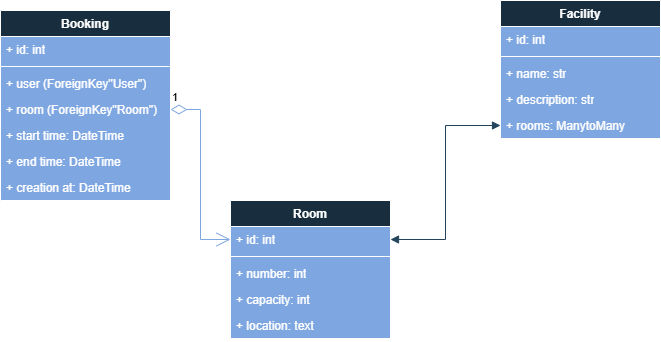

The diagram above was exported from draw.io. Its source (the exported page's mxGraphModel, read from the mxfile embedded in the PNG):
<mxGraphModel dx="1434" dy="772" grid="1" gridSize="10" guides="1" tooltips="1" connect="1" arrows="1" fold="1" page="1" pageScale="1" pageWidth="827" pageHeight="1169" background="#FFFFFF" math="0" shadow="0">
  <root>
    <mxCell id="0" />
    <mxCell id="1" parent="0" />
    <mxCell id="rZme65HfkUaKOJhj1ff0-19" value="Booking" style="swimlane;fontStyle=1;align=center;verticalAlign=top;childLayout=stackLayout;horizontal=1;startSize=26;horizontalStack=0;resizeParent=1;resizeParentMax=0;resizeLast=0;collapsible=1;marginBottom=0;whiteSpace=wrap;html=1;labelBackgroundColor=none;fillColor=#182E3E;strokeColor=#FFFFFF;fontColor=#FFFFFF;swimlaneFillColor=#7EA6E0;" parent="1" vertex="1">
      <mxGeometry x="91" y="150" width="170" height="190" as="geometry" />
    </mxCell>
    <mxCell id="rZme65HfkUaKOJhj1ff0-20" value="+ id: int" style="text;strokeColor=none;fillColor=none;align=left;verticalAlign=top;spacingLeft=4;spacingRight=4;overflow=hidden;rotatable=0;points=[[0,0.5],[1,0.5]];portConstraint=eastwest;whiteSpace=wrap;html=1;labelBackgroundColor=none;fontColor=#FFFFFF;" parent="rZme65HfkUaKOJhj1ff0-19" vertex="1">
      <mxGeometry y="26" width="170" height="26" as="geometry" />
    </mxCell>
    <mxCell id="rZme65HfkUaKOJhj1ff0-21" value="" style="line;strokeWidth=1;fillColor=none;align=left;verticalAlign=middle;spacingTop=-1;spacingLeft=3;spacingRight=3;rotatable=0;labelPosition=right;points=[];portConstraint=eastwest;strokeColor=#FFFFFF;labelBackgroundColor=none;fontColor=#FFFFFF;" parent="rZme65HfkUaKOJhj1ff0-19" vertex="1">
      <mxGeometry y="52" width="170" height="8" as="geometry" />
    </mxCell>
    <mxCell id="rZme65HfkUaKOJhj1ff0-22" value="+ user (ForeignKey&quot;User&quot;)" style="text;strokeColor=none;fillColor=none;align=left;verticalAlign=top;spacingLeft=4;spacingRight=4;overflow=hidden;rotatable=0;points=[[0,0.5],[1,0.5]];portConstraint=eastwest;whiteSpace=wrap;html=1;labelBackgroundColor=none;fontColor=#FFFFFF;" parent="rZme65HfkUaKOJhj1ff0-19" vertex="1">
      <mxGeometry y="60" width="170" height="26" as="geometry" />
    </mxCell>
    <mxCell id="rZme65HfkUaKOJhj1ff0-23" value="+ room (ForeignKey&quot;Room&quot;)" style="text;strokeColor=none;fillColor=none;align=left;verticalAlign=top;spacingLeft=4;spacingRight=4;overflow=hidden;rotatable=0;points=[[0,0.5],[1,0.5]];portConstraint=eastwest;whiteSpace=wrap;html=1;labelBackgroundColor=none;fontColor=#FFFFFF;" parent="rZme65HfkUaKOJhj1ff0-19" vertex="1">
      <mxGeometry y="86" width="170" height="26" as="geometry" />
    </mxCell>
    <mxCell id="rZme65HfkUaKOJhj1ff0-24" value="+ start time: DateTime" style="text;strokeColor=none;fillColor=none;align=left;verticalAlign=top;spacingLeft=4;spacingRight=4;overflow=hidden;rotatable=0;points=[[0,0.5],[1,0.5]];portConstraint=eastwest;whiteSpace=wrap;html=1;labelBackgroundColor=none;fontColor=#FFFFFF;" parent="rZme65HfkUaKOJhj1ff0-19" vertex="1">
      <mxGeometry y="112" width="170" height="26" as="geometry" />
    </mxCell>
    <mxCell id="rZme65HfkUaKOJhj1ff0-25" value="+ end time: DateTime" style="text;strokeColor=none;fillColor=none;align=left;verticalAlign=top;spacingLeft=4;spacingRight=4;overflow=hidden;rotatable=0;points=[[0,0.5],[1,0.5]];portConstraint=eastwest;whiteSpace=wrap;html=1;labelBackgroundColor=none;fontColor=#FFFFFF;" parent="rZme65HfkUaKOJhj1ff0-19" vertex="1">
      <mxGeometry y="138" width="170" height="26" as="geometry" />
    </mxCell>
    <mxCell id="rZme65HfkUaKOJhj1ff0-26" value="+ creation at: DateTime" style="text;strokeColor=none;fillColor=none;align=left;verticalAlign=top;spacingLeft=4;spacingRight=4;overflow=hidden;rotatable=0;points=[[0,0.5],[1,0.5]];portConstraint=eastwest;whiteSpace=wrap;html=1;labelBackgroundColor=none;fontColor=#FFFFFF;" parent="rZme65HfkUaKOJhj1ff0-19" vertex="1">
      <mxGeometry y="164" width="170" height="26" as="geometry" />
    </mxCell>
    <mxCell id="rZme65HfkUaKOJhj1ff0-27" value="Room" style="swimlane;fontStyle=1;align=center;verticalAlign=top;childLayout=stackLayout;horizontal=1;startSize=26;horizontalStack=0;resizeParent=1;resizeParentMax=0;resizeLast=0;collapsible=1;marginBottom=0;whiteSpace=wrap;html=1;labelBackgroundColor=none;fillColor=#182E3E;strokeColor=#FFFFFF;fontColor=#FFFFFF;swimlaneFillColor=#7EA6E0;" parent="1" vertex="1">
      <mxGeometry x="321" y="340" width="160" height="138" as="geometry" />
    </mxCell>
    <mxCell id="rZme65HfkUaKOJhj1ff0-28" value="+ id: int" style="text;strokeColor=none;fillColor=none;align=left;verticalAlign=top;spacingLeft=4;spacingRight=4;overflow=hidden;rotatable=0;points=[[0,0.5],[1,0.5]];portConstraint=eastwest;whiteSpace=wrap;html=1;labelBackgroundColor=none;fontColor=#FFFFFF;" parent="rZme65HfkUaKOJhj1ff0-27" vertex="1">
      <mxGeometry y="26" width="160" height="26" as="geometry" />
    </mxCell>
    <mxCell id="rZme65HfkUaKOJhj1ff0-29" value="" style="line;strokeWidth=1;fillColor=none;align=left;verticalAlign=middle;spacingTop=-1;spacingLeft=3;spacingRight=3;rotatable=0;labelPosition=right;points=[];portConstraint=eastwest;strokeColor=#FFFFFF;labelBackgroundColor=none;fontColor=#FFFFFF;" parent="rZme65HfkUaKOJhj1ff0-27" vertex="1">
      <mxGeometry y="52" width="160" height="8" as="geometry" />
    </mxCell>
    <mxCell id="rZme65HfkUaKOJhj1ff0-30" value="+ number: int" style="text;strokeColor=none;fillColor=none;align=left;verticalAlign=top;spacingLeft=4;spacingRight=4;overflow=hidden;rotatable=0;points=[[0,0.5],[1,0.5]];portConstraint=eastwest;whiteSpace=wrap;html=1;labelBackgroundColor=none;fontColor=#FFFFFF;" parent="rZme65HfkUaKOJhj1ff0-27" vertex="1">
      <mxGeometry y="60" width="160" height="26" as="geometry" />
    </mxCell>
    <mxCell id="rZme65HfkUaKOJhj1ff0-31" value="+ capacity: int" style="text;strokeColor=none;fillColor=none;align=left;verticalAlign=top;spacingLeft=4;spacingRight=4;overflow=hidden;rotatable=0;points=[[0,0.5],[1,0.5]];portConstraint=eastwest;whiteSpace=wrap;html=1;labelBackgroundColor=none;fontColor=#FFFFFF;" parent="rZme65HfkUaKOJhj1ff0-27" vertex="1">
      <mxGeometry y="86" width="160" height="26" as="geometry" />
    </mxCell>
    <mxCell id="rZme65HfkUaKOJhj1ff0-32" value="+ location: text" style="text;strokeColor=none;fillColor=none;align=left;verticalAlign=top;spacingLeft=4;spacingRight=4;overflow=hidden;rotatable=0;points=[[0,0.5],[1,0.5]];portConstraint=eastwest;whiteSpace=wrap;html=1;labelBackgroundColor=none;fontColor=#FFFFFF;" parent="rZme65HfkUaKOJhj1ff0-27" vertex="1">
      <mxGeometry y="112" width="160" height="26" as="geometry" />
    </mxCell>
    <mxCell id="rZme65HfkUaKOJhj1ff0-33" value="1" style="endArrow=open;html=1;endSize=12;startArrow=diamondThin;startSize=14;startFill=0;edgeStyle=orthogonalEdgeStyle;align=left;verticalAlign=bottom;rounded=0;exitX=1;exitY=0.5;exitDx=0;exitDy=0;entryX=0;entryY=0.5;entryDx=0;entryDy=0;labelBackgroundColor=none;strokeColor=#7EA6E0;fontColor=default;" parent="1" source="rZme65HfkUaKOJhj1ff0-23" target="rZme65HfkUaKOJhj1ff0-28" edge="1">
      <mxGeometry x="-1" y="3" relative="1" as="geometry">
        <mxPoint x="201" y="250" as="sourcePoint" />
        <mxPoint x="361" y="250" as="targetPoint" />
      </mxGeometry>
    </mxCell>
    <mxCell id="rZme65HfkUaKOJhj1ff0-34" value="Facility" style="swimlane;fontStyle=1;align=center;verticalAlign=top;childLayout=stackLayout;horizontal=1;startSize=26;horizontalStack=0;resizeParent=1;resizeParentMax=0;resizeLast=0;collapsible=1;marginBottom=0;whiteSpace=wrap;html=1;labelBackgroundColor=none;fillColor=#182E3E;strokeColor=#FFFFFF;fontColor=#FFFFFF;swimlaneFillColor=#7EA6E0;" parent="1" vertex="1">
      <mxGeometry x="591" y="140" width="160" height="138" as="geometry" />
    </mxCell>
    <mxCell id="rZme65HfkUaKOJhj1ff0-35" value="+ id: int" style="text;strokeColor=none;fillColor=none;align=left;verticalAlign=top;spacingLeft=4;spacingRight=4;overflow=hidden;rotatable=0;points=[[0,0.5],[1,0.5]];portConstraint=eastwest;whiteSpace=wrap;html=1;labelBackgroundColor=none;fontColor=#FFFFFF;" parent="rZme65HfkUaKOJhj1ff0-34" vertex="1">
      <mxGeometry y="26" width="160" height="26" as="geometry" />
    </mxCell>
    <mxCell id="rZme65HfkUaKOJhj1ff0-36" value="" style="line;strokeWidth=1;fillColor=none;align=left;verticalAlign=middle;spacingTop=-1;spacingLeft=3;spacingRight=3;rotatable=0;labelPosition=right;points=[];portConstraint=eastwest;strokeColor=#FFFFFF;labelBackgroundColor=none;fontColor=#FFFFFF;" parent="rZme65HfkUaKOJhj1ff0-34" vertex="1">
      <mxGeometry y="52" width="160" height="8" as="geometry" />
    </mxCell>
    <mxCell id="rZme65HfkUaKOJhj1ff0-37" value="+ name: str" style="text;strokeColor=none;fillColor=none;align=left;verticalAlign=top;spacingLeft=4;spacingRight=4;overflow=hidden;rotatable=0;points=[[0,0.5],[1,0.5]];portConstraint=eastwest;whiteSpace=wrap;html=1;labelBackgroundColor=none;fontColor=#FFFFFF;" parent="rZme65HfkUaKOJhj1ff0-34" vertex="1">
      <mxGeometry y="60" width="160" height="26" as="geometry" />
    </mxCell>
    <mxCell id="rZme65HfkUaKOJhj1ff0-38" value="+ description: str" style="text;strokeColor=none;fillColor=none;align=left;verticalAlign=top;spacingLeft=4;spacingRight=4;overflow=hidden;rotatable=0;points=[[0,0.5],[1,0.5]];portConstraint=eastwest;whiteSpace=wrap;html=1;labelBackgroundColor=none;fontColor=#FFFFFF;" parent="rZme65HfkUaKOJhj1ff0-34" vertex="1">
      <mxGeometry y="86" width="160" height="26" as="geometry" />
    </mxCell>
    <mxCell id="rZme65HfkUaKOJhj1ff0-39" value="+ rooms: ManytoMany" style="text;strokeColor=none;fillColor=none;align=left;verticalAlign=top;spacingLeft=4;spacingRight=4;overflow=hidden;rotatable=0;points=[[0,0.5],[1,0.5]];portConstraint=eastwest;whiteSpace=wrap;html=1;labelBackgroundColor=none;fontColor=#FFFFFF;" parent="rZme65HfkUaKOJhj1ff0-34" vertex="1">
      <mxGeometry y="112" width="160" height="26" as="geometry" />
    </mxCell>
    <mxCell id="rZme65HfkUaKOJhj1ff0-41" value="" style="endArrow=block;startArrow=block;endFill=1;startFill=1;html=1;rounded=0;entryX=0;entryY=0.5;entryDx=0;entryDy=0;edgeStyle=orthogonalEdgeStyle;exitX=1;exitY=0.5;exitDx=0;exitDy=0;labelBackgroundColor=none;strokeColor=#23445D;fontColor=default;" parent="1" source="rZme65HfkUaKOJhj1ff0-28" target="rZme65HfkUaKOJhj1ff0-39" edge="1">
      <mxGeometry width="160" relative="1" as="geometry">
        <mxPoint x="491" y="395" as="sourcePoint" />
        <mxPoint x="601" y="280" as="targetPoint" />
      </mxGeometry>
    </mxCell>
  </root>
</mxGraphModel>